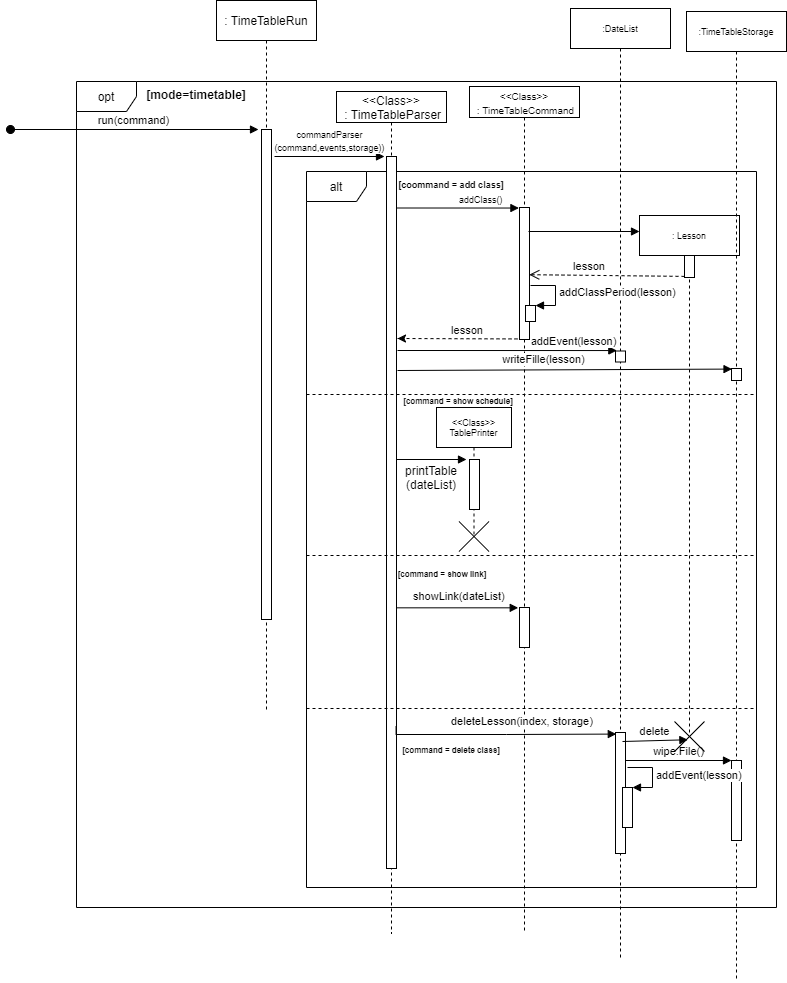

The diagram above was exported from draw.io. Its source (the exported page's mxGraphModel, read from the mxfile embedded in the PNG):
<mxGraphModel dx="918" dy="512" grid="0" gridSize="10" guides="1" tooltips="1" connect="1" arrows="1" fold="1" page="1" pageScale="1" pageWidth="850" pageHeight="1100" background="#ffffff" math="0" shadow="0">
  <root>
    <mxCell id="0" />
    <mxCell id="1" parent="0" />
    <mxCell id="0d8501Nj5qXD14w-8FkX-1" value="opt" style="shape=umlFrame;whiteSpace=wrap;html=1;" parent="1" vertex="1">
      <mxGeometry x="130" y="190" width="700" height="826" as="geometry" />
    </mxCell>
    <mxCell id="gFnzV-R2QUz1kYtzE9FE-2" value="&lt;font style=&quot;font-size: 10px&quot;&gt;&amp;lt;&amp;lt;Class&amp;gt;&amp;gt;&lt;br&gt;&amp;nbsp;: TimeTableCommand&lt;/font&gt;" style="shape=umlLifeline;perimeter=lifelinePerimeter;whiteSpace=wrap;html=1;container=1;collapsible=0;recursiveResize=0;outlineConnect=0;size=31;" vertex="1" parent="1">
      <mxGeometry x="523" y="195" width="110" height="846" as="geometry" />
    </mxCell>
    <mxCell id="0d8501Nj5qXD14w-8FkX-11" value="alt" style="shape=umlFrame;whiteSpace=wrap;html=1;" parent="1" vertex="1">
      <mxGeometry x="360" y="280" width="450" height="716" as="geometry" />
    </mxCell>
    <mxCell id="0d8501Nj5qXD14w-8FkX-3" value="[mode=timetable]" style="text;align=center;fontStyle=1;verticalAlign=middle;spacingLeft=3;spacingRight=3;strokeColor=none;rotatable=0;points=[[0,0.5],[1,0.5]];portConstraint=eastwest;" parent="1" vertex="1">
      <mxGeometry x="210" y="190" width="80" height="26" as="geometry" />
    </mxCell>
    <mxCell id="0d8501Nj5qXD14w-8FkX-4" value=": TimeTableRun" style="shape=umlLifeline;perimeter=lifelinePerimeter;whiteSpace=wrap;html=1;container=1;collapsible=0;recursiveResize=0;outlineConnect=0;" parent="1" vertex="1">
      <mxGeometry x="270" y="109" width="100" height="712" as="geometry" />
    </mxCell>
    <mxCell id="0d8501Nj5qXD14w-8FkX-5" value="" style="html=1;points=[];perimeter=orthogonalPerimeter;" parent="0d8501Nj5qXD14w-8FkX-4" vertex="1">
      <mxGeometry x="45" y="129" width="10" height="490" as="geometry" />
    </mxCell>
    <mxCell id="0d8501Nj5qXD14w-8FkX-6" value="run(command)" style="html=1;verticalAlign=bottom;startArrow=oval;endArrow=block;startSize=8;entryX=-0.3;entryY=0;entryDx=0;entryDy=0;entryPerimeter=0;" parent="0d8501Nj5qXD14w-8FkX-4" target="0d8501Nj5qXD14w-8FkX-5" edge="1">
      <mxGeometry x="-0.0083" relative="1" as="geometry">
        <mxPoint x="-206" y="129" as="sourcePoint" />
        <mxPoint as="offset" />
      </mxGeometry>
    </mxCell>
    <mxCell id="0d8501Nj5qXD14w-8FkX-7" value="&amp;lt;&amp;lt;Class&amp;gt;&amp;gt;&lt;br&gt;&amp;nbsp;: TimeTableParser" style="shape=umlLifeline;perimeter=lifelinePerimeter;whiteSpace=wrap;html=1;container=1;collapsible=0;recursiveResize=0;outlineConnect=0;size=31;" parent="1" vertex="1">
      <mxGeometry x="390" y="200" width="110" height="842" as="geometry" />
    </mxCell>
    <mxCell id="0d8501Nj5qXD14w-8FkX-8" value="" style="html=1;points=[];perimeter=orthogonalPerimeter;" parent="0d8501Nj5qXD14w-8FkX-7" vertex="1">
      <mxGeometry x="50" y="65" width="10" height="712" as="geometry" />
    </mxCell>
    <mxCell id="0d8501Nj5qXD14w-8FkX-9" value="&lt;font style=&quot;font-size: 9px&quot;&gt;commandParser&lt;br&gt;(command,events,storage))&lt;/font&gt;" style="html=1;verticalAlign=bottom;endArrow=block;entryX=0;entryY=0;" parent="1" edge="1">
      <mxGeometry relative="1" as="geometry">
        <mxPoint x="328" y="265" as="sourcePoint" />
        <mxPoint x="438" y="265.0000000000002" as="targetPoint" />
      </mxGeometry>
    </mxCell>
    <mxCell id="0d8501Nj5qXD14w-8FkX-12" value="" style="line;strokeWidth=1;fillColor=none;align=left;verticalAlign=middle;spacingTop=-1;spacingLeft=3;spacingRight=3;rotatable=0;labelPosition=right;points=[];portConstraint=eastwest;dashed=1;" parent="1" vertex="1">
      <mxGeometry x="360" y="499" width="450" height="8" as="geometry" />
    </mxCell>
    <mxCell id="0d8501Nj5qXD14w-8FkX-13" value="[coommand = add class]" style="text;align=center;fontStyle=1;verticalAlign=middle;spacingLeft=3;spacingRight=3;strokeColor=none;rotatable=0;points=[[0,0.5],[1,0.5]];portConstraint=eastwest;fontSize=9;" parent="1" vertex="1">
      <mxGeometry x="465" y="280" width="80" height="26" as="geometry" />
    </mxCell>
    <mxCell id="0d8501Nj5qXD14w-8FkX-16" value="[command = show schedule]" style="text;align=center;fontStyle=1;verticalAlign=middle;spacingLeft=3;spacingRight=3;strokeColor=none;rotatable=0;points=[[0,0.5],[1,0.5]];portConstraint=eastwest;fontSize=8;" parent="1" vertex="1">
      <mxGeometry x="472" y="497" width="80" height="26" as="geometry" />
    </mxCell>
    <mxCell id="0d8501Nj5qXD14w-8FkX-18" value="addClass()" style="edgeStyle=orthogonalEdgeStyle;html=1;align=left;spacingLeft=2;endArrow=block;rounded=0;entryX=-0.059;entryY=0.004;fontSize=9;entryDx=0;entryDy=0;entryPerimeter=0;" parent="1" target="0d8501Nj5qXD14w-8FkX-17" edge="1">
      <mxGeometry x="0.1403" y="9" relative="1" as="geometry">
        <mxPoint x="450" y="290" as="sourcePoint" />
        <Array as="points">
          <mxPoint x="450" y="316" />
        </Array>
        <mxPoint as="offset" />
      </mxGeometry>
    </mxCell>
    <mxCell id="0d8501Nj5qXD14w-8FkX-26" value=": Lesson" style="shape=umlLifeline;perimeter=lifelinePerimeter;whiteSpace=wrap;html=1;container=1;collapsible=0;recursiveResize=0;outlineConnect=0;fontSize=9;" parent="1" vertex="1">
      <mxGeometry x="693" y="324" width="100" height="517" as="geometry" />
    </mxCell>
    <mxCell id="0d8501Nj5qXD14w-8FkX-28" value="" style="html=1;points=[];perimeter=orthogonalPerimeter;fontSize=9;" parent="0d8501Nj5qXD14w-8FkX-26" vertex="1">
      <mxGeometry x="45" y="40" width="10" height="22" as="geometry" />
    </mxCell>
    <mxCell id="0d8501Nj5qXD14w-8FkX-30" value="" style="html=1;verticalAlign=bottom;endArrow=open;dashed=1;endSize=8;exitX=0;exitY=0.95;fontSize=9;entryX=0.976;entryY=0.509;entryDx=0;entryDy=0;entryPerimeter=0;" parent="1" source="0d8501Nj5qXD14w-8FkX-28" target="0d8501Nj5qXD14w-8FkX-17" edge="1">
      <mxGeometry relative="1" as="geometry">
        <mxPoint x="455" y="440" as="targetPoint" />
      </mxGeometry>
    </mxCell>
    <mxCell id="0d8501Nj5qXD14w-8FkX-36" value="&amp;lt;&amp;lt;Class&amp;gt;&amp;gt;&lt;br&gt;TablePrinter" style="shape=umlLifeline;perimeter=lifelinePerimeter;whiteSpace=wrap;html=1;container=1;collapsible=0;recursiveResize=0;outlineConnect=0;fontSize=9;" parent="1" vertex="1">
      <mxGeometry x="490" y="516" width="75" height="127" as="geometry" />
    </mxCell>
    <mxCell id="igeoyIfFTmLuLwuqZtiq-2" value="" style="html=1;points=[];perimeter=orthogonalPerimeter;" parent="0d8501Nj5qXD14w-8FkX-36" vertex="1">
      <mxGeometry x="33" y="52" width="10" height="50" as="geometry" />
    </mxCell>
    <mxCell id="igeoyIfFTmLuLwuqZtiq-1" value="" style="shape=umlDestroy;" parent="1" vertex="1">
      <mxGeometry x="512.5" y="630" width="30" height="30" as="geometry" />
    </mxCell>
    <mxCell id="igeoyIfFTmLuLwuqZtiq-3" value="" style="html=1;verticalAlign=bottom;endArrow=block;fontSize=9;entryX=-0.3;entryY=0;entryDx=0;entryDy=0;entryPerimeter=0;" parent="1" target="igeoyIfFTmLuLwuqZtiq-2" edge="1">
      <mxGeometry width="80" relative="1" as="geometry">
        <mxPoint x="450" y="568" as="sourcePoint" />
        <mxPoint x="520" y="551" as="targetPoint" />
      </mxGeometry>
    </mxCell>
    <mxCell id="igeoyIfFTmLuLwuqZtiq-4" value="" style="line;strokeWidth=1;fillColor=none;align=left;verticalAlign=middle;spacingTop=-1;spacingLeft=3;spacingRight=3;rotatable=0;labelPosition=right;points=[];portConstraint=eastwest;dashed=1;" parent="1" vertex="1">
      <mxGeometry x="360" y="660" width="450" height="8" as="geometry" />
    </mxCell>
    <mxCell id="igeoyIfFTmLuLwuqZtiq-5" value="[command = show link]" style="text;align=center;fontStyle=1;verticalAlign=middle;spacingLeft=3;spacingRight=3;strokeColor=none;rotatable=0;points=[[0,0.5],[1,0.5]];portConstraint=eastwest;fontSize=8;" parent="1" vertex="1">
      <mxGeometry x="456" y="670" width="80" height="26" as="geometry" />
    </mxCell>
    <mxCell id="igeoyIfFTmLuLwuqZtiq-6" value=":DateList" style="shape=umlLifeline;perimeter=lifelinePerimeter;whiteSpace=wrap;html=1;container=1;collapsible=0;recursiveResize=0;outlineConnect=0;fontSize=9;labelBackgroundColor=#ffffff;" parent="1" vertex="1">
      <mxGeometry x="624" y="117" width="100" height="950" as="geometry" />
    </mxCell>
    <mxCell id="igeoyIfFTmLuLwuqZtiq-13" value="" style="html=1;points=[];perimeter=orthogonalPerimeter;fontSize=9;" parent="igeoyIfFTmLuLwuqZtiq-6" vertex="1">
      <mxGeometry x="45" y="342.5" width="10" height="11" as="geometry" />
    </mxCell>
    <mxCell id="gFnzV-R2QUz1kYtzE9FE-14" value="" style="html=1;points=[];perimeter=orthogonalPerimeter;" vertex="1" parent="igeoyIfFTmLuLwuqZtiq-6">
      <mxGeometry x="45" y="724" width="10" height="121" as="geometry" />
    </mxCell>
    <mxCell id="igeoyIfFTmLuLwuqZtiq-10" value="" style="endArrow=classic;html=1;exitX=1;exitY=0.996;exitDx=0;exitDy=0;exitPerimeter=0;rounded=0;edgeStyle=orthogonalEdgeStyle;dashed=1;" parent="1" source="0d8501Nj5qXD14w-8FkX-17" edge="1">
      <mxGeometry width="50" height="50" relative="1" as="geometry">
        <mxPoint x="500" y="400" as="sourcePoint" />
        <mxPoint x="451" y="447" as="targetPoint" />
        <Array as="points">
          <mxPoint x="451" y="447" />
        </Array>
      </mxGeometry>
    </mxCell>
    <mxCell id="igeoyIfFTmLuLwuqZtiq-16" value=":TimeTableStorage" style="shape=umlLifeline;perimeter=lifelinePerimeter;whiteSpace=wrap;html=1;container=1;collapsible=0;recursiveResize=0;outlineConnect=0;fontSize=9;" parent="1" vertex="1">
      <mxGeometry x="740" y="120" width="100" height="970" as="geometry" />
    </mxCell>
    <mxCell id="igeoyIfFTmLuLwuqZtiq-18" value="" style="html=1;points=[];perimeter=orthogonalPerimeter;fontSize=9;" parent="igeoyIfFTmLuLwuqZtiq-16" vertex="1">
      <mxGeometry x="45" y="357" width="10" height="12" as="geometry" />
    </mxCell>
    <mxCell id="gFnzV-R2QUz1kYtzE9FE-18" value="" style="html=1;points=[];perimeter=orthogonalPerimeter;fontSize=11;" vertex="1" parent="igeoyIfFTmLuLwuqZtiq-16">
      <mxGeometry x="45" y="749" width="10" height="80" as="geometry" />
    </mxCell>
    <mxCell id="igeoyIfFTmLuLwuqZtiq-23" value="" style="html=1;points=[];perimeter=orthogonalPerimeter;" parent="1" vertex="1">
      <mxGeometry x="573" y="716" width="10" height="40" as="geometry" />
    </mxCell>
    <mxCell id="igeoyIfFTmLuLwuqZtiq-24" value="showLink(dateList)" style="edgeStyle=orthogonalEdgeStyle;html=1;align=left;spacingLeft=2;endArrow=block;rounded=0;entryX=-0.128;entryY=0.008;entryDx=0;entryDy=0;entryPerimeter=0;" parent="1" target="igeoyIfFTmLuLwuqZtiq-23" edge="1">
      <mxGeometry x="-0.5293" y="11" relative="1" as="geometry">
        <mxPoint x="450" y="696" as="sourcePoint" />
        <Array as="points">
          <mxPoint x="450" y="716" />
        </Array>
        <mxPoint as="offset" />
      </mxGeometry>
    </mxCell>
    <mxCell id="igeoyIfFTmLuLwuqZtiq-34" value="printTable&lt;br&gt;(dateList)" style="text;html=1;strokeColor=none;fillColor=none;align=center;verticalAlign=middle;whiteSpace=wrap;rounded=0;" parent="1" vertex="1">
      <mxGeometry x="465" y="576" width="40" height="20" as="geometry" />
    </mxCell>
    <mxCell id="0d8501Nj5qXD14w-8FkX-17" value="" style="html=1;points=[];perimeter=orthogonalPerimeter;fontSize=9;" parent="1" vertex="1">
      <mxGeometry x="573" y="316" width="10" height="132" as="geometry" />
    </mxCell>
    <mxCell id="gFnzV-R2QUz1kYtzE9FE-5" value="" style="html=1;verticalAlign=bottom;endArrow=block;fontSize=9;" edge="1" parent="1">
      <mxGeometry width="80" relative="1" as="geometry">
        <mxPoint x="582" y="340" as="sourcePoint" />
        <mxPoint x="693" y="340" as="targetPoint" />
      </mxGeometry>
    </mxCell>
    <mxCell id="gFnzV-R2QUz1kYtzE9FE-6" value="" style="html=1;points=[];perimeter=orthogonalPerimeter;" vertex="1" parent="1">
      <mxGeometry x="579" y="414" width="10" height="16" as="geometry" />
    </mxCell>
    <mxCell id="gFnzV-R2QUz1kYtzE9FE-7" value="addClassPeriod(lesson)" style="edgeStyle=orthogonalEdgeStyle;html=1;align=left;spacingLeft=2;endArrow=block;rounded=0;entryX=1;entryY=0;" edge="1" target="gFnzV-R2QUz1kYtzE9FE-6" parent="1">
      <mxGeometry relative="1" as="geometry">
        <mxPoint x="584" y="394" as="sourcePoint" />
        <Array as="points">
          <mxPoint x="609" y="394" />
        </Array>
      </mxGeometry>
    </mxCell>
    <mxCell id="gFnzV-R2QUz1kYtzE9FE-9" value="lesson" style="text;align=center;fontStyle=0;verticalAlign=middle;spacingLeft=3;spacingRight=3;strokeColor=none;rotatable=0;points=[[0,0.5],[1,0.5]];portConstraint=eastwest;fontSize=11;" vertex="1" parent="1">
      <mxGeometry x="603" y="361" width="80" height="26" as="geometry" />
    </mxCell>
    <mxCell id="gFnzV-R2QUz1kYtzE9FE-10" value="lesson" style="text;align=center;fontStyle=0;verticalAlign=middle;spacingLeft=3;spacingRight=3;strokeColor=none;rotatable=0;points=[[0,0.5],[1,0.5]];portConstraint=eastwest;fontSize=11;" vertex="1" parent="1">
      <mxGeometry x="481" y="425" width="80" height="26" as="geometry" />
    </mxCell>
    <mxCell id="gFnzV-R2QUz1kYtzE9FE-11" value="addEvent(lesson)" style="html=1;verticalAlign=bottom;endArrow=block;fontSize=11;entryX=0.134;entryY=-0.041;entryDx=0;entryDy=0;entryPerimeter=0;" edge="1" parent="1" target="igeoyIfFTmLuLwuqZtiq-13">
      <mxGeometry x="0.6048" width="80" relative="1" as="geometry">
        <mxPoint x="451" y="459" as="sourcePoint" />
        <mxPoint x="531" y="459" as="targetPoint" />
        <mxPoint as="offset" />
      </mxGeometry>
    </mxCell>
    <mxCell id="gFnzV-R2QUz1kYtzE9FE-12" value="writeFille(lesson)" style="html=1;verticalAlign=bottom;endArrow=block;fontSize=11;entryX=0.052;entryY=0.049;entryDx=0;entryDy=0;entryPerimeter=0;" edge="1" parent="1" target="igeoyIfFTmLuLwuqZtiq-18">
      <mxGeometry x="-0.1271" y="1" width="80" relative="1" as="geometry">
        <mxPoint x="451" y="478.9999999999999" as="sourcePoint" />
        <mxPoint x="670.3399999999999" y="479.0490000000001" as="targetPoint" />
        <mxPoint as="offset" />
      </mxGeometry>
    </mxCell>
    <mxCell id="gFnzV-R2QUz1kYtzE9FE-13" value="" style="line;strokeWidth=1;fillColor=none;align=left;verticalAlign=middle;spacingTop=-1;spacingLeft=3;spacingRight=3;rotatable=0;labelPosition=right;points=[];portConstraint=eastwest;dashed=1;" vertex="1" parent="1">
      <mxGeometry x="360" y="813" width="450" height="8" as="geometry" />
    </mxCell>
    <mxCell id="gFnzV-R2QUz1kYtzE9FE-15" value="[command = delete class]" style="text;align=center;fontStyle=1;verticalAlign=middle;spacingLeft=3;spacingRight=3;strokeColor=none;rotatable=0;points=[[0,0.5],[1,0.5]];portConstraint=eastwest;fontSize=8;" vertex="1" parent="1">
      <mxGeometry x="465" y="846" width="80" height="26" as="geometry" />
    </mxCell>
    <mxCell id="gFnzV-R2QUz1kYtzE9FE-16" value="deleteLesson(index, storage)" style="edgeStyle=orthogonalEdgeStyle;html=1;align=left;spacingLeft=2;endArrow=block;rounded=0;entryX=0.079;entryY=0.032;entryDx=0;entryDy=0;entryPerimeter=0;exitX=0.956;exitY=0.816;exitDx=0;exitDy=0;exitPerimeter=0;" edge="1" parent="1">
      <mxGeometry x="-0.4795" y="13" relative="1" as="geometry">
        <mxPoint x="449.5600000000002" y="834.992" as="sourcePoint" />
        <Array as="points">
          <mxPoint x="450" y="843" />
          <mxPoint x="560" y="843" />
        </Array>
        <mxPoint x="669.79" y="842.5839999999998" as="targetPoint" />
        <mxPoint as="offset" />
      </mxGeometry>
    </mxCell>
    <mxCell id="gFnzV-R2QUz1kYtzE9FE-19" value="wipe.File()" style="html=1;verticalAlign=bottom;endArrow=block;entryX=0;entryY=0;fontSize=11;" edge="1" target="gFnzV-R2QUz1kYtzE9FE-18" parent="1" source="gFnzV-R2QUz1kYtzE9FE-14">
      <mxGeometry relative="1" as="geometry">
        <mxPoint x="713" y="869" as="sourcePoint" />
      </mxGeometry>
    </mxCell>
    <mxCell id="gFnzV-R2QUz1kYtzE9FE-21" value="" style="html=1;points=[];perimeter=orthogonalPerimeter;fontSize=11;" vertex="1" parent="1">
      <mxGeometry x="676" y="896" width="10" height="40" as="geometry" />
    </mxCell>
    <mxCell id="gFnzV-R2QUz1kYtzE9FE-22" value="addEvent(lesson)" style="edgeStyle=orthogonalEdgeStyle;html=1;align=left;spacingLeft=2;endArrow=block;rounded=0;entryX=1;entryY=0;fontSize=11;" edge="1" target="gFnzV-R2QUz1kYtzE9FE-21" parent="1">
      <mxGeometry relative="1" as="geometry">
        <mxPoint x="681" y="876" as="sourcePoint" />
        <Array as="points">
          <mxPoint x="706" y="876" />
        </Array>
      </mxGeometry>
    </mxCell>
    <mxCell id="gFnzV-R2QUz1kYtzE9FE-25" value="delete" style="html=1;verticalAlign=bottom;endArrow=block;fontSize=11;entryX=0.446;entryY=0.609;entryDx=0;entryDy=0;entryPerimeter=0;" edge="1" parent="1" target="gFnzV-R2QUz1kYtzE9FE-23">
      <mxGeometry width="80" relative="1" as="geometry">
        <mxPoint x="676" y="850" as="sourcePoint" />
        <mxPoint x="756" y="850" as="targetPoint" />
      </mxGeometry>
    </mxCell>
    <mxCell id="gFnzV-R2QUz1kYtzE9FE-23" value="" style="shape=umlDestroy;" vertex="1" parent="1">
      <mxGeometry x="728" y="830" width="30" height="30" as="geometry" />
    </mxCell>
  </root>
</mxGraphModel>